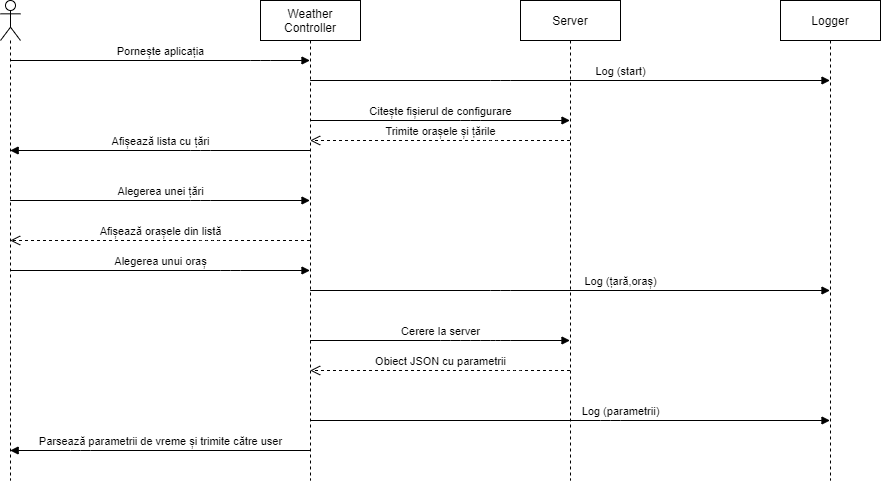

The diagram above was exported from draw.io. Its source (the exported page's mxGraphModel, read from the mxfile embedded in the PNG):
<mxGraphModel dx="531" dy="653" grid="1" gridSize="10" guides="1" tooltips="1" connect="1" arrows="1" fold="1" page="1" pageScale="1" pageWidth="1169" pageHeight="827" math="0" shadow="0">
  <root>
    <mxCell id="0" />
    <mxCell id="1" parent="0" />
    <mxCell id="Rqf60oOvYprPHNQbQZiR-3" value="" style="shape=umlLifeline;participant=umlActor;perimeter=lifelinePerimeter;whiteSpace=wrap;html=1;container=1;collapsible=0;recursiveResize=0;verticalAlign=top;spacingTop=36;outlineConnect=0;" vertex="1" parent="1">
      <mxGeometry x="20" y="40" width="20" height="480" as="geometry" />
    </mxCell>
    <mxCell id="Rqf60oOvYprPHNQbQZiR-4" value="Weather Controller" style="shape=umlLifeline;perimeter=lifelinePerimeter;whiteSpace=wrap;html=1;container=1;collapsible=0;recursiveResize=0;outlineConnect=0;" vertex="1" parent="1">
      <mxGeometry x="280" y="40" width="100" height="480" as="geometry" />
    </mxCell>
    <mxCell id="Rqf60oOvYprPHNQbQZiR-5" value="Server" style="shape=umlLifeline;perimeter=lifelinePerimeter;whiteSpace=wrap;html=1;container=1;collapsible=0;recursiveResize=0;outlineConnect=0;" vertex="1" parent="1">
      <mxGeometry x="540" y="40" width="100" height="480" as="geometry" />
    </mxCell>
    <mxCell id="Rqf60oOvYprPHNQbQZiR-6" value="Logger" style="shape=umlLifeline;perimeter=lifelinePerimeter;whiteSpace=wrap;html=1;container=1;collapsible=0;recursiveResize=0;outlineConnect=0;" vertex="1" parent="1">
      <mxGeometry x="800" y="40" width="100" height="480" as="geometry" />
    </mxCell>
    <mxCell id="Rqf60oOvYprPHNQbQZiR-7" value="Pornește aplicația" style="html=1;verticalAlign=bottom;endArrow=block;" edge="1" parent="1" source="Rqf60oOvYprPHNQbQZiR-3" target="Rqf60oOvYprPHNQbQZiR-4">
      <mxGeometry width="80" relative="1" as="geometry">
        <mxPoint x="40" y="110" as="sourcePoint" />
        <mxPoint x="120" y="110" as="targetPoint" />
        <Array as="points">
          <mxPoint x="280" y="100" />
        </Array>
      </mxGeometry>
    </mxCell>
    <mxCell id="Rqf60oOvYprPHNQbQZiR-8" value="Log (start)" style="html=1;verticalAlign=bottom;endArrow=block;" edge="1" parent="1" source="Rqf60oOvYprPHNQbQZiR-4" target="Rqf60oOvYprPHNQbQZiR-6">
      <mxGeometry x="0.194" width="80" relative="1" as="geometry">
        <mxPoint x="380" y="120" as="sourcePoint" />
        <mxPoint x="460" y="120" as="targetPoint" />
        <Array as="points">
          <mxPoint x="520" y="120" />
        </Array>
        <mxPoint as="offset" />
      </mxGeometry>
    </mxCell>
    <mxCell id="Rqf60oOvYprPHNQbQZiR-9" value="Citește fișierul de configurare" style="html=1;verticalAlign=bottom;endArrow=block;" edge="1" parent="1" source="Rqf60oOvYprPHNQbQZiR-4" target="Rqf60oOvYprPHNQbQZiR-5">
      <mxGeometry width="80" relative="1" as="geometry">
        <mxPoint x="370" y="150" as="sourcePoint" />
        <mxPoint x="450" y="150" as="targetPoint" />
        <Array as="points">
          <mxPoint x="490" y="160" />
        </Array>
      </mxGeometry>
    </mxCell>
    <mxCell id="Rqf60oOvYprPHNQbQZiR-11" value="Trimite orașele și țările" style="html=1;verticalAlign=bottom;endArrow=open;dashed=1;endSize=8;" edge="1" parent="1" source="Rqf60oOvYprPHNQbQZiR-5" target="Rqf60oOvYprPHNQbQZiR-4">
      <mxGeometry relative="1" as="geometry">
        <mxPoint x="500" y="190" as="sourcePoint" />
        <mxPoint x="420" y="190" as="targetPoint" />
        <Array as="points">
          <mxPoint x="510" y="180" />
        </Array>
      </mxGeometry>
    </mxCell>
    <mxCell id="Rqf60oOvYprPHNQbQZiR-13" value="Afișează lista cu țări" style="html=1;verticalAlign=bottom;endArrow=block;" edge="1" parent="1" source="Rqf60oOvYprPHNQbQZiR-4" target="Rqf60oOvYprPHNQbQZiR-3">
      <mxGeometry width="80" relative="1" as="geometry">
        <mxPoint x="170" y="200" as="sourcePoint" />
        <mxPoint x="250" y="200" as="targetPoint" />
        <Array as="points">
          <mxPoint x="220" y="190" />
        </Array>
      </mxGeometry>
    </mxCell>
    <mxCell id="Rqf60oOvYprPHNQbQZiR-14" value="Alegerea unei țări" style="html=1;verticalAlign=bottom;endArrow=block;" edge="1" parent="1" source="Rqf60oOvYprPHNQbQZiR-3" target="Rqf60oOvYprPHNQbQZiR-4">
      <mxGeometry width="80" relative="1" as="geometry">
        <mxPoint x="120" y="230" as="sourcePoint" />
        <mxPoint x="200" y="230" as="targetPoint" />
        <Array as="points">
          <mxPoint x="220" y="240" />
        </Array>
      </mxGeometry>
    </mxCell>
    <mxCell id="Rqf60oOvYprPHNQbQZiR-15" value="Afișează orașele din listă" style="html=1;verticalAlign=bottom;endArrow=open;dashed=1;endSize=8;" edge="1" parent="1" source="Rqf60oOvYprPHNQbQZiR-4" target="Rqf60oOvYprPHNQbQZiR-3">
      <mxGeometry relative="1" as="geometry">
        <mxPoint x="210" y="270" as="sourcePoint" />
        <mxPoint x="130" y="270" as="targetPoint" />
        <Array as="points">
          <mxPoint x="230" y="280" />
        </Array>
      </mxGeometry>
    </mxCell>
    <mxCell id="Rqf60oOvYprPHNQbQZiR-16" value="Alegerea unui oraș" style="html=1;verticalAlign=bottom;endArrow=block;" edge="1" parent="1" source="Rqf60oOvYprPHNQbQZiR-3" target="Rqf60oOvYprPHNQbQZiR-4">
      <mxGeometry width="80" relative="1" as="geometry">
        <mxPoint x="160" y="320" as="sourcePoint" />
        <mxPoint x="240" y="320" as="targetPoint" />
        <Array as="points">
          <mxPoint x="250" y="310" />
        </Array>
      </mxGeometry>
    </mxCell>
    <mxCell id="Rqf60oOvYprPHNQbQZiR-17" value="Log (țară,oraș)" style="html=1;verticalAlign=bottom;endArrow=block;" edge="1" parent="1" source="Rqf60oOvYprPHNQbQZiR-4" target="Rqf60oOvYprPHNQbQZiR-6">
      <mxGeometry x="0.194" width="80" relative="1" as="geometry">
        <mxPoint x="460" y="330" as="sourcePoint" />
        <mxPoint x="540" y="330" as="targetPoint" />
        <Array as="points">
          <mxPoint x="520" y="330" />
        </Array>
        <mxPoint as="offset" />
      </mxGeometry>
    </mxCell>
    <mxCell id="Rqf60oOvYprPHNQbQZiR-18" value="Cerere la server" style="html=1;verticalAlign=bottom;endArrow=block;" edge="1" parent="1" source="Rqf60oOvYprPHNQbQZiR-4" target="Rqf60oOvYprPHNQbQZiR-5">
      <mxGeometry width="80" relative="1" as="geometry">
        <mxPoint x="350" y="350" as="sourcePoint" />
        <mxPoint x="430" y="350" as="targetPoint" />
        <Array as="points">
          <mxPoint x="470" y="380" />
          <mxPoint x="500" y="380" />
          <mxPoint x="520" y="380" />
        </Array>
      </mxGeometry>
    </mxCell>
    <mxCell id="Rqf60oOvYprPHNQbQZiR-20" value="Obiect JSON cu parametrii" style="html=1;verticalAlign=bottom;endArrow=open;dashed=1;endSize=8;" edge="1" parent="1" source="Rqf60oOvYprPHNQbQZiR-5" target="Rqf60oOvYprPHNQbQZiR-4">
      <mxGeometry relative="1" as="geometry">
        <mxPoint x="500" y="390" as="sourcePoint" />
        <mxPoint x="420" y="390" as="targetPoint" />
        <Array as="points">
          <mxPoint x="530" y="410" />
        </Array>
      </mxGeometry>
    </mxCell>
    <mxCell id="Rqf60oOvYprPHNQbQZiR-21" value="Log (parametrii)" style="html=1;verticalAlign=bottom;endArrow=block;" edge="1" parent="1" source="Rqf60oOvYprPHNQbQZiR-4" target="Rqf60oOvYprPHNQbQZiR-6">
      <mxGeometry x="0.194" width="80" relative="1" as="geometry">
        <mxPoint x="370" y="440" as="sourcePoint" />
        <mxPoint x="450" y="440" as="targetPoint" />
        <Array as="points">
          <mxPoint x="630" y="460" />
        </Array>
        <mxPoint as="offset" />
      </mxGeometry>
    </mxCell>
    <mxCell id="Rqf60oOvYprPHNQbQZiR-22" value="Parsează parametrii de vreme și trimite către user" style="html=1;verticalAlign=bottom;endArrow=block;" edge="1" parent="1" source="Rqf60oOvYprPHNQbQZiR-4" target="Rqf60oOvYprPHNQbQZiR-3">
      <mxGeometry width="80" relative="1" as="geometry">
        <mxPoint x="180" y="490" as="sourcePoint" />
        <mxPoint x="260" y="490" as="targetPoint" />
        <Array as="points">
          <mxPoint x="100" y="490" />
        </Array>
      </mxGeometry>
    </mxCell>
  </root>
</mxGraphModel>